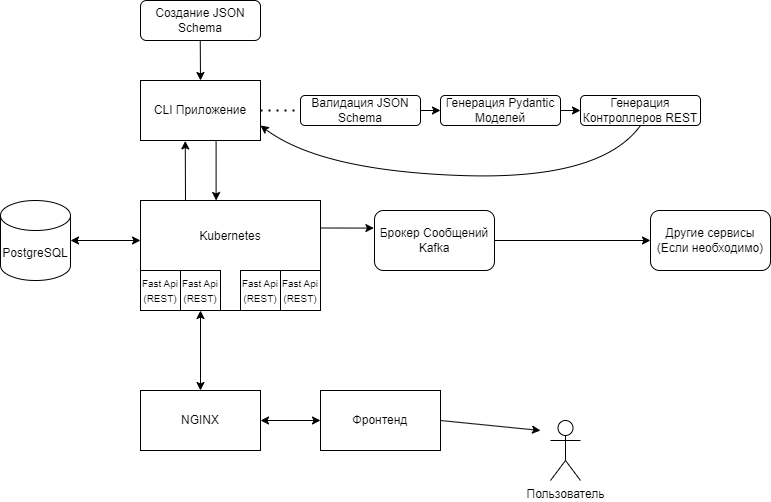

The diagram above was exported from draw.io. Its source (the exported page's mxGraphModel, read from the mxfile embedded in the PNG):
<mxGraphModel dx="989" dy="540" grid="1" gridSize="10" guides="1" tooltips="1" connect="1" arrows="1" fold="1" page="1" pageScale="1" pageWidth="827" pageHeight="1169" math="0" shadow="0">
  <root>
    <mxCell id="WIyWlLk6GJQsqaUBKTNV-0" />
    <mxCell id="WIyWlLk6GJQsqaUBKTNV-1" parent="WIyWlLk6GJQsqaUBKTNV-0" />
    <mxCell id="WIyWlLk6GJQsqaUBKTNV-3" value="Создание JSON Schema" style="rounded=1;whiteSpace=wrap;html=1;fontSize=12;glass=0;strokeWidth=1;shadow=0;" parent="WIyWlLk6GJQsqaUBKTNV-1" vertex="1">
      <mxGeometry x="180" y="220" width="120" height="40" as="geometry" />
    </mxCell>
    <mxCell id="-UVnzDgIaIhxe8rdkXTz-1" value="CLI Приложение" style="rounded=0;whiteSpace=wrap;html=1;" vertex="1" parent="WIyWlLk6GJQsqaUBKTNV-1">
      <mxGeometry x="180" y="300" width="120" height="60" as="geometry" />
    </mxCell>
    <mxCell id="-UVnzDgIaIhxe8rdkXTz-3" value="Валидация JSON Schema" style="rounded=1;whiteSpace=wrap;html=1;" vertex="1" parent="WIyWlLk6GJQsqaUBKTNV-1">
      <mxGeometry x="340" y="315" width="120" height="30" as="geometry" />
    </mxCell>
    <mxCell id="-UVnzDgIaIhxe8rdkXTz-6" value="Генерация Pydantic Моделей" style="rounded=1;whiteSpace=wrap;html=1;" vertex="1" parent="WIyWlLk6GJQsqaUBKTNV-1">
      <mxGeometry x="480" y="315" width="120" height="30" as="geometry" />
    </mxCell>
    <mxCell id="-UVnzDgIaIhxe8rdkXTz-9" value="Генерация Контроллеров REST" style="rounded=1;whiteSpace=wrap;html=1;" vertex="1" parent="WIyWlLk6GJQsqaUBKTNV-1">
      <mxGeometry x="620" y="315" width="120" height="30" as="geometry" />
    </mxCell>
    <mxCell id="-UVnzDgIaIhxe8rdkXTz-10" value="" style="endArrow=classic;html=1;rounded=0;exitX=1;exitY=0.5;exitDx=0;exitDy=0;entryX=0;entryY=0.5;entryDx=0;entryDy=0;" edge="1" parent="WIyWlLk6GJQsqaUBKTNV-1" source="-UVnzDgIaIhxe8rdkXTz-3" target="-UVnzDgIaIhxe8rdkXTz-6">
      <mxGeometry width="50" height="50" relative="1" as="geometry">
        <mxPoint x="350" y="440" as="sourcePoint" />
        <mxPoint x="400" y="390" as="targetPoint" />
      </mxGeometry>
    </mxCell>
    <mxCell id="-UVnzDgIaIhxe8rdkXTz-11" value="" style="endArrow=classic;html=1;rounded=0;exitX=1;exitY=0.5;exitDx=0;exitDy=0;entryX=0;entryY=0.5;entryDx=0;entryDy=0;" edge="1" parent="WIyWlLk6GJQsqaUBKTNV-1" source="-UVnzDgIaIhxe8rdkXTz-6" target="-UVnzDgIaIhxe8rdkXTz-9">
      <mxGeometry width="50" height="50" relative="1" as="geometry">
        <mxPoint x="470" y="350" as="sourcePoint" />
        <mxPoint x="490" y="350" as="targetPoint" />
      </mxGeometry>
    </mxCell>
    <mxCell id="-UVnzDgIaIhxe8rdkXTz-12" value="" style="endArrow=none;dashed=1;html=1;dashPattern=1 3;strokeWidth=2;rounded=0;exitX=1;exitY=0.5;exitDx=0;exitDy=0;entryX=0;entryY=0.5;entryDx=0;entryDy=0;" edge="1" parent="WIyWlLk6GJQsqaUBKTNV-1" source="-UVnzDgIaIhxe8rdkXTz-1" target="-UVnzDgIaIhxe8rdkXTz-3">
      <mxGeometry width="50" height="50" relative="1" as="geometry">
        <mxPoint x="420" y="460" as="sourcePoint" />
        <mxPoint x="470" y="410" as="targetPoint" />
      </mxGeometry>
    </mxCell>
    <mxCell id="-UVnzDgIaIhxe8rdkXTz-21" value="" style="endArrow=classic;html=1;rounded=0;exitX=0.498;exitY=1.033;exitDx=0;exitDy=0;exitPerimeter=0;entryX=0.5;entryY=0;entryDx=0;entryDy=0;" edge="1" parent="WIyWlLk6GJQsqaUBKTNV-1" target="-UVnzDgIaIhxe8rdkXTz-1">
      <mxGeometry width="50" height="50" relative="1" as="geometry">
        <mxPoint x="239.76" y="260" as="sourcePoint" />
        <mxPoint x="239.76" y="318" as="targetPoint" />
      </mxGeometry>
    </mxCell>
    <mxCell id="-UVnzDgIaIhxe8rdkXTz-22" value="&lt;p style=&quot;line-height: 250%; margin-top: -50px;&quot;&gt;Kubernetes&lt;/p&gt;" style="rounded=0;whiteSpace=wrap;html=1;strokeWidth=1;" vertex="1" parent="WIyWlLk6GJQsqaUBKTNV-1">
      <mxGeometry x="180" y="420" width="180" height="110" as="geometry" />
    </mxCell>
    <mxCell id="-UVnzDgIaIhxe8rdkXTz-23" value="" style="endArrow=classic;startArrow=classic;html=1;rounded=0;" edge="1" parent="WIyWlLk6GJQsqaUBKTNV-1" target="-UVnzDgIaIhxe8rdkXTz-24">
      <mxGeometry width="50" height="50" relative="1" as="geometry">
        <mxPoint x="180" y="460" as="sourcePoint" />
        <mxPoint x="380" y="460" as="targetPoint" />
      </mxGeometry>
    </mxCell>
    <mxCell id="-UVnzDgIaIhxe8rdkXTz-24" value="PostgreSQL" style="shape=cylinder3;whiteSpace=wrap;html=1;boundedLbl=1;backgroundOutline=1;size=15;" vertex="1" parent="WIyWlLk6GJQsqaUBKTNV-1">
      <mxGeometry x="40" y="420" width="70" height="80" as="geometry" />
    </mxCell>
    <mxCell id="-UVnzDgIaIhxe8rdkXTz-25" value="" style="endArrow=classic;startArrow=classic;html=1;rounded=0;entryX=0.5;entryY=1;entryDx=0;entryDy=0;exitX=0.5;exitY=0;exitDx=0;exitDy=0;" edge="1" parent="WIyWlLk6GJQsqaUBKTNV-1" source="-UVnzDgIaIhxe8rdkXTz-50" target="-UVnzDgIaIhxe8rdkXTz-47">
      <mxGeometry width="50" height="50" relative="1" as="geometry">
        <mxPoint x="240" y="580" as="sourcePoint" />
        <mxPoint x="250" y="550" as="targetPoint" />
      </mxGeometry>
    </mxCell>
    <mxCell id="-UVnzDgIaIhxe8rdkXTz-27" value="Фронтенд" style="rounded=0;whiteSpace=wrap;html=1;" vertex="1" parent="WIyWlLk6GJQsqaUBKTNV-1">
      <mxGeometry x="360" y="610" width="120" height="60" as="geometry" />
    </mxCell>
    <mxCell id="-UVnzDgIaIhxe8rdkXTz-28" value="Пользователь" style="shape=umlActor;verticalLabelPosition=bottom;verticalAlign=top;html=1;outlineConnect=0;" vertex="1" parent="WIyWlLk6GJQsqaUBKTNV-1">
      <mxGeometry x="590" y="640" width="30" height="60" as="geometry" />
    </mxCell>
    <mxCell id="-UVnzDgIaIhxe8rdkXTz-29" value="" style="endArrow=classic;html=1;rounded=0;exitX=1;exitY=0.5;exitDx=0;exitDy=0;" edge="1" parent="WIyWlLk6GJQsqaUBKTNV-1" source="-UVnzDgIaIhxe8rdkXTz-27">
      <mxGeometry width="50" height="50" relative="1" as="geometry">
        <mxPoint x="350" y="630" as="sourcePoint" />
        <mxPoint x="580" y="650" as="targetPoint" />
      </mxGeometry>
    </mxCell>
    <mxCell id="-UVnzDgIaIhxe8rdkXTz-33" value="" style="endArrow=classic;html=1;rounded=0;exitX=1;exitY=0.25;exitDx=0;exitDy=0;entryX=-0.005;entryY=0.293;entryDx=0;entryDy=0;entryPerimeter=0;" edge="1" parent="WIyWlLk6GJQsqaUBKTNV-1" source="-UVnzDgIaIhxe8rdkXTz-22" target="-UVnzDgIaIhxe8rdkXTz-34">
      <mxGeometry width="50" height="50" relative="1" as="geometry">
        <mxPoint x="400" y="540" as="sourcePoint" />
        <mxPoint x="440" y="460" as="targetPoint" />
      </mxGeometry>
    </mxCell>
    <mxCell id="-UVnzDgIaIhxe8rdkXTz-34" value="Брокер Сообщений&lt;br&gt;Kafka" style="rounded=1;whiteSpace=wrap;html=1;" vertex="1" parent="WIyWlLk6GJQsqaUBKTNV-1">
      <mxGeometry x="414" y="430" width="120" height="60" as="geometry" />
    </mxCell>
    <mxCell id="-UVnzDgIaIhxe8rdkXTz-35" value="" style="endArrow=classic;html=1;rounded=0;exitX=1;exitY=0.5;exitDx=0;exitDy=0;" edge="1" parent="WIyWlLk6GJQsqaUBKTNV-1" source="-UVnzDgIaIhxe8rdkXTz-34">
      <mxGeometry width="50" height="50" relative="1" as="geometry">
        <mxPoint x="400" y="540" as="sourcePoint" />
        <mxPoint x="690" y="460" as="targetPoint" />
      </mxGeometry>
    </mxCell>
    <mxCell id="-UVnzDgIaIhxe8rdkXTz-36" value="Другие сервисы&lt;br&gt;(Если необходимо)" style="rounded=1;whiteSpace=wrap;html=1;" vertex="1" parent="WIyWlLk6GJQsqaUBKTNV-1">
      <mxGeometry x="690" y="430" width="120" height="60" as="geometry" />
    </mxCell>
    <mxCell id="-UVnzDgIaIhxe8rdkXTz-39" value="" style="endArrow=classic;html=1;rounded=0;entryX=0.373;entryY=1.007;entryDx=0;entryDy=0;entryPerimeter=0;exitX=0.25;exitY=0;exitDx=0;exitDy=0;" edge="1" parent="WIyWlLk6GJQsqaUBKTNV-1" source="-UVnzDgIaIhxe8rdkXTz-22" target="-UVnzDgIaIhxe8rdkXTz-1">
      <mxGeometry width="50" height="50" relative="1" as="geometry">
        <mxPoint x="280" y="480" as="sourcePoint" />
        <mxPoint x="330" y="430" as="targetPoint" />
      </mxGeometry>
    </mxCell>
    <mxCell id="-UVnzDgIaIhxe8rdkXTz-40" value="" style="endArrow=classic;html=1;rounded=0;entryX=0.42;entryY=0;entryDx=0;entryDy=0;entryPerimeter=0;exitX=0.63;exitY=1.017;exitDx=0;exitDy=0;exitPerimeter=0;" edge="1" parent="WIyWlLk6GJQsqaUBKTNV-1" source="-UVnzDgIaIhxe8rdkXTz-1" target="-UVnzDgIaIhxe8rdkXTz-22">
      <mxGeometry width="50" height="50" relative="1" as="geometry">
        <mxPoint x="234" y="430" as="sourcePoint" />
        <mxPoint x="234" y="371" as="targetPoint" />
      </mxGeometry>
    </mxCell>
    <mxCell id="-UVnzDgIaIhxe8rdkXTz-45" value="&lt;span style=&quot;font-size: 10px;&quot;&gt;Fast Api&lt;/span&gt;&lt;br style=&quot;font-size: 10px;&quot;&gt;&lt;span style=&quot;font-size: 10px;&quot;&gt;(REST)&lt;/span&gt;" style="whiteSpace=wrap;html=1;aspect=fixed;" vertex="1" parent="WIyWlLk6GJQsqaUBKTNV-1">
      <mxGeometry x="320" y="490" width="40" height="40" as="geometry" />
    </mxCell>
    <mxCell id="-UVnzDgIaIhxe8rdkXTz-46" value="&lt;span style=&quot;font-size: 10px;&quot;&gt;Fast Api&lt;/span&gt;&lt;br style=&quot;font-size: 10px;&quot;&gt;&lt;span style=&quot;font-size: 10px;&quot;&gt;(REST)&lt;/span&gt;" style="whiteSpace=wrap;html=1;aspect=fixed;" vertex="1" parent="WIyWlLk6GJQsqaUBKTNV-1">
      <mxGeometry x="180" y="490" width="40" height="40" as="geometry" />
    </mxCell>
    <mxCell id="-UVnzDgIaIhxe8rdkXTz-47" value="&lt;span style=&quot;font-size: 10px;&quot;&gt;Fast Api&lt;/span&gt;&lt;br style=&quot;font-size: 10px;&quot;&gt;&lt;span style=&quot;font-size: 10px;&quot;&gt;(REST)&lt;/span&gt;" style="whiteSpace=wrap;html=1;aspect=fixed;" vertex="1" parent="WIyWlLk6GJQsqaUBKTNV-1">
      <mxGeometry x="220" y="490" width="40" height="40" as="geometry" />
    </mxCell>
    <mxCell id="-UVnzDgIaIhxe8rdkXTz-48" value="&lt;font style=&quot;font-size: 10px;&quot;&gt;Fast Api&lt;br style=&quot;&quot;&gt;(REST)&lt;/font&gt;" style="whiteSpace=wrap;html=1;aspect=fixed;" vertex="1" parent="WIyWlLk6GJQsqaUBKTNV-1">
      <mxGeometry x="280" y="490" width="40" height="40" as="geometry" />
    </mxCell>
    <mxCell id="-UVnzDgIaIhxe8rdkXTz-50" value="NGINX" style="rounded=0;whiteSpace=wrap;html=1;" vertex="1" parent="WIyWlLk6GJQsqaUBKTNV-1">
      <mxGeometry x="180" y="610" width="120" height="60" as="geometry" />
    </mxCell>
    <mxCell id="-UVnzDgIaIhxe8rdkXTz-51" value="" style="endArrow=classic;startArrow=classic;html=1;rounded=0;entryX=0;entryY=0.5;entryDx=0;entryDy=0;" edge="1" parent="WIyWlLk6GJQsqaUBKTNV-1" target="-UVnzDgIaIhxe8rdkXTz-27">
      <mxGeometry width="50" height="50" relative="1" as="geometry">
        <mxPoint x="300" y="640" as="sourcePoint" />
        <mxPoint x="350" y="590" as="targetPoint" />
      </mxGeometry>
    </mxCell>
    <mxCell id="-UVnzDgIaIhxe8rdkXTz-54" value="" style="curved=1;endArrow=classic;html=1;rounded=0;entryX=1;entryY=0.75;entryDx=0;entryDy=0;exitX=0.5;exitY=1;exitDx=0;exitDy=0;" edge="1" parent="WIyWlLk6GJQsqaUBKTNV-1" source="-UVnzDgIaIhxe8rdkXTz-9" target="-UVnzDgIaIhxe8rdkXTz-1">
      <mxGeometry width="50" height="50" relative="1" as="geometry">
        <mxPoint x="270" y="430" as="sourcePoint" />
        <mxPoint x="320" y="380" as="targetPoint" />
        <Array as="points">
          <mxPoint x="640" y="400" />
          <mxPoint x="360" y="390" />
        </Array>
      </mxGeometry>
    </mxCell>
  </root>
</mxGraphModel>